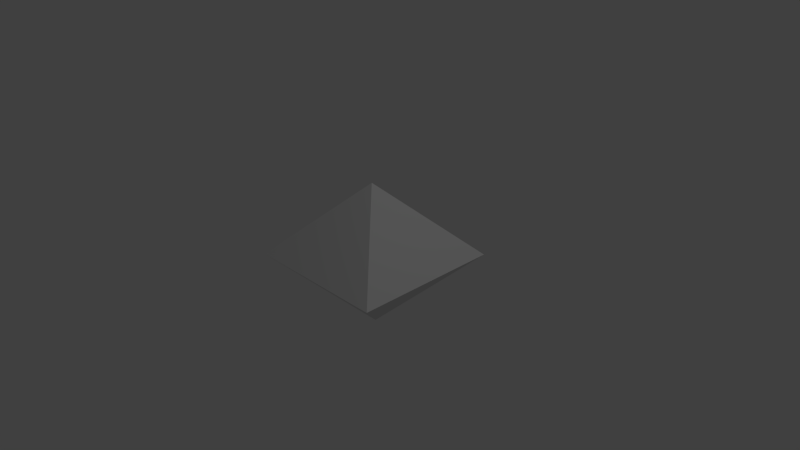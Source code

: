 # Source: asteroid.blend  (saved by Blender 2.69.0; exported with 4.5.12 LTS)
import bpy
from mathutils import Matrix  # noqa: F401  (used for matrix-valued properties, if any)

bpy.ops.wm.read_factory_settings(use_empty=True)
scene = bpy.context.scene
scene.name = 'Scene'

# ---- collections
col_collection_1 = bpy.data.collections.new('Collection 1'); scene.collection.children.link(col_collection_1)

# ---- world
world_world = bpy.data.worlds.new('World'); scene.world = world_world
world_world.color = (0.05088, 0.05088, 0.05088)
world_world.use_sun_shadow = False
world_world.sun_shadow_jitter_overblur = 0.0
world_world.cycles.sampling_method = 'MANUAL'
world_world.cycles.sample_map_resolution = 256

# ---- cameras
cam_camera = bpy.data.cameras.new('Camera')
cam_camera.clip_end = 100.0
cam_camera.lens = 35.0
cam_camera.sensor_width = 32.0
cam_camera.sensor_height = 18.0
cam_camera.ortho_scale = 7.314
cam_camera.dof.focus_distance = 0.0
cam_camera.dof.aperture_fstop = 128.0

# ---- lights
light_lamp = bpy.data.lights.new('Lamp', 'POINT')
light_lamp.transmission_factor = 0.0
light_lamp.cutoff_distance = 30.0
light_lamp.energy = 100.0
light_lamp.shadow_buffer_clip_start = 1.001
light_lamp.shadow_soft_size = 0.1
light_lamp.shadow_maximum_resolution = 0.006
light_lamp.use_absolute_resolution = True
light_lamp.cycles.use_multiple_importance_sampling = False

# ---- meshes
me_cube_001 = bpy.data.meshes.new('Cube.001')
me_cube_001.from_pydata([(0.0, 0.0, -1.0), (-1.0, -1.0, 0.0), (-1.0, 1.0, 0.0), (1.0, 1.0, 0.0), (1.0, -1.0, 0.0), (0.0, 0.0, 1.0)], [], [(4, 1, 0), (3, 4, 0), (2, 3, 0), (1, 2, 0), (1, 4, 5), (4, 3, 5), (3, 2, 5), (2, 1, 5)])
_uv = me_cube_001.uv_layers.new(name='UVMap')
_uv.uv.foreach_set('vector', [0.9999, 0.4945, 0.5055, 0.4945, 0.7527, 0.2473, 0.9999, 0.0001, 0.9999, 0.4945, 0.7527, 0.2473, 0.5055, 9.996e-05, 0.9999, 0.0001, 0.7527, 0.2473, 0.5055, 0.4945, 0.5055, 9.996e-05, 0.7527, 0.2473, 9.999e-05, 9.996e-05, 0.5053, 9.996e-05, 0.2527, 0.2527, 0.5053, 9.996e-05, 0.5053, 0.5053, 0.2527, 0.2527, 0.5053, 0.5053, 9.996e-05, 0.5053, 0.2527, 0.2527, 9.996e-05, 0.5053, 9.999e-05, 9.996e-05, 0.2527, 0.2527])
me_cube_001.use_remesh_preserve_volume = False
me_cube_001.use_remesh_preserve_attributes = False
me_cube_001.use_mirror_vertex_groups = False
me_cube_001.update()

# ---- objects
ob_cube = bpy.data.objects.new('Cube', me_cube_001)
ob_lamp = bpy.data.objects.new('Lamp', light_lamp)
ob_camera = bpy.data.objects.new('Camera', cam_camera)

# ---- transforms, parenting, visibility, modifiers, constraints
ob_cube.location = (0.0, 0.0, 0.0)
ob_cube.lineart.crease_threshold = 0.0
ob_lamp.location = (4.076, 1.005, 5.904)
ob_lamp.rotation_euler = (0.6503, 0.05522, 1.866)
ob_lamp.lock_rotations_4d = False
ob_lamp.empty_display_type = 'ARROWS'
ob_lamp.color = (0.0, 0.0, 0.0, 0.0)
ob_lamp.lineart.crease_threshold = 0.0
ob_camera.location = (7.481, -6.508, 5.344)
ob_camera.rotation_euler = (1.109, 0.01082, 0.8149)
ob_camera.lock_rotations_4d = False
ob_camera.empty_display_type = 'ARROWS'
ob_camera.color = (0.0, 0.0, 0.0, 0.0)
ob_camera.display_type = 'WIRE'
ob_camera.lineart.crease_threshold = 0.0

# ---- collection membership
col_collection_1.objects.link(ob_cube)
col_collection_1.objects.link(ob_lamp)
col_collection_1.objects.link(ob_camera)

# ---- scene / render settings (as saved in the file)
scene.camera = ob_camera
scene.frame_start = 1; scene.frame_end = 250; scene.frame_set(1)
scene.render.engine = 'BLENDER_EEVEE_NEXT'
scene.render.image_settings.compression = 90
scene.render.resolution_percentage = 50
scene.render.dither_intensity = 0.0
scene.cycles.use_denoising = False
scene.cycles.samples = 10
scene.cycles.sampling_pattern = 'TABULATED_SOBOL'
scene.cycles.light_sampling_threshold = 0.0
scene.cycles.use_adaptive_sampling = False
scene.cycles.use_light_tree = False
scene.cycles.blur_glossy = 0.0
scene.cycles.volume_bounces = 1
scene.cycles.pixel_filter_type = 'GAUSSIAN'
scene.cycles.sample_clamp_indirect = 0.0
scene.view_settings.view_transform = 'Standard'
bpy.context.view_layer.update()
